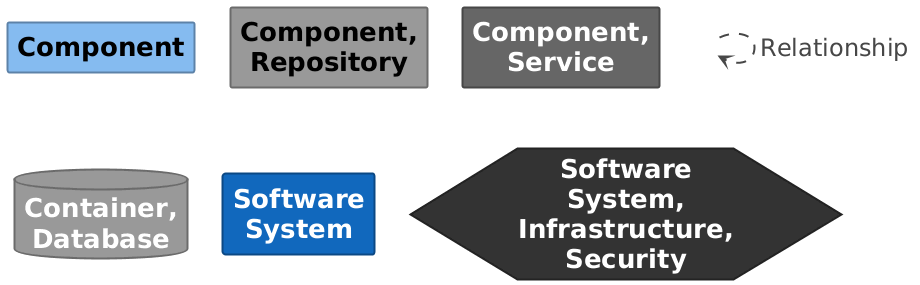

The diagram above was rendered by PlantUML. Its source (embedded in the PNG):
@startuml

set separator none
hide stereotype

<style>
  root {
    BackgroundColor: #ffffff;
    FontColor: #444444;
  }
  // Element,Component
  .Element-RWxlbWVudCxDb21wb25lbnQ= {
    BackgroundColor: #85bbf0;
    LineColor: #5d82a8;
    LineStyle: 0;
    LineThickness: 2;
    FontColor: #000000;
    FontSize: 24;
    HorizontalAlignment: center;
    Shadowing: 0;
    MaximumWidth: 200;
  }
  // Element,Component,Repository
  .Element-RWxlbWVudCxDb21wb25lbnQsUmVwb3NpdG9yeQ== {
    BackgroundColor: #999999;
    LineColor: #6b6b6b;
    LineStyle: 0;
    LineThickness: 2;
    FontColor: #000000;
    FontSize: 24;
    HorizontalAlignment: center;
    Shadowing: 0;
    MaximumWidth: 200;
  }
  // Element,Component,Service
  .Element-RWxlbWVudCxDb21wb25lbnQsU2VydmljZQ== {
    BackgroundColor: #666666;
    LineColor: #474747;
    LineStyle: 0;
    LineThickness: 2;
    FontColor: #ffffff;
    FontSize: 24;
    HorizontalAlignment: center;
    Shadowing: 0;
    MaximumWidth: 200;
  }
  // Element,Container,Database
  .Element-RWxlbWVudCxDb250YWluZXIsRGF0YWJhc2U= {
    BackgroundColor: #999999;
    LineColor: #6b6b6b;
    LineStyle: 0;
    LineThickness: 2;
    FontColor: #ffffff;
    FontSize: 24;
    HorizontalAlignment: center;
    Shadowing: 0;
    MaximumWidth: 200;
  }
  // Element,Software System
  .Element-RWxlbWVudCxTb2Z0d2FyZSBTeXN0ZW0= {
    BackgroundColor: #1168bd;
    LineColor: #0b4884;
    LineStyle: 0;
    LineThickness: 2;
    FontColor: #ffffff;
    FontSize: 24;
    HorizontalAlignment: center;
    Shadowing: 0;
    MaximumWidth: 200;
  }
  // Element,Software System,Infrastructure,Security
  .Element-RWxlbWVudCxTb2Z0d2FyZSBTeXN0ZW0sSW5mcmFzdHJ1Y3R1cmUsU2VjdXJpdHk= {
    BackgroundColor: #333333;
    LineColor: #232323;
    LineStyle: 0;
    LineThickness: 2;
    FontColor: #ffffff;
    FontSize: 24;
    HorizontalAlignment: center;
    Shadowing: 0;
    MaximumWidth: 200;
  }
  // Relationship
  .Relationship-UmVsYXRpb25zaGlw {
    LineThickness: 2;
    LineStyle: 10-10;
    LineColor: #444444;
    FontColor: #444444;
    FontSize: 24;
  }
  // Order Service
  .Boundary-T3JkZXIgU2VydmljZQ== {
    BackgroundColor: #ffffff;
    LineColor: #0b4884;
    LineStyle: 0;
    LineThickness: 2;
    FontColor: #ffffff;
    FontSize: 24;
    HorizontalAlignment: center;
    Shadowing: 0;
  }
  // Order WebServer
  .Boundary-T3JkZXIgV2ViU2VydmVy {
    BackgroundColor: #ffffff;
    LineColor: #2e6295;
    LineStyle: 0;
    LineThickness: 2;
    FontColor: #ffffff;
    FontSize: 24;
    HorizontalAlignment: center;
    Shadowing: 0;
  }
  // transparent element for relationships in legend
  .Element-Transparent {
    BackgroundColor: transparent;
    LineColor: transparent;
    FontColor: transparent;
  }
</style>

rectangle "==Component" <<Element-RWxlbWVudCxDb21wb25lbnQ=>>

rectangle "==Component, Repository" <<Element-RWxlbWVudCxDb21wb25lbnQsUmVwb3NpdG9yeQ==>>

rectangle "==Component, Service" <<Element-RWxlbWVudCxDb21wb25lbnQsU2VydmljZQ==>>

database "==Container, Database" <<Element-RWxlbWVudCxDb250YWluZXIsRGF0YWJhc2U=>>

rectangle "==Software System" <<Element-RWxlbWVudCxTb2Z0d2FyZSBTeXN0ZW0=>>

hexagon "==Software System, Infrastructure, Security" <<Element-RWxlbWVudCxTb2Z0d2FyZSBTeXN0ZW0sSW5mcmFzdHJ1Y3R1cmUsU2VjdXJpdHk=>>

rectangle "." <<.Element-Transparent>> as 1
1 --> 1 <<Relationship-UmVsYXRpb25zaGlw>> : "Relationship"

@enduml